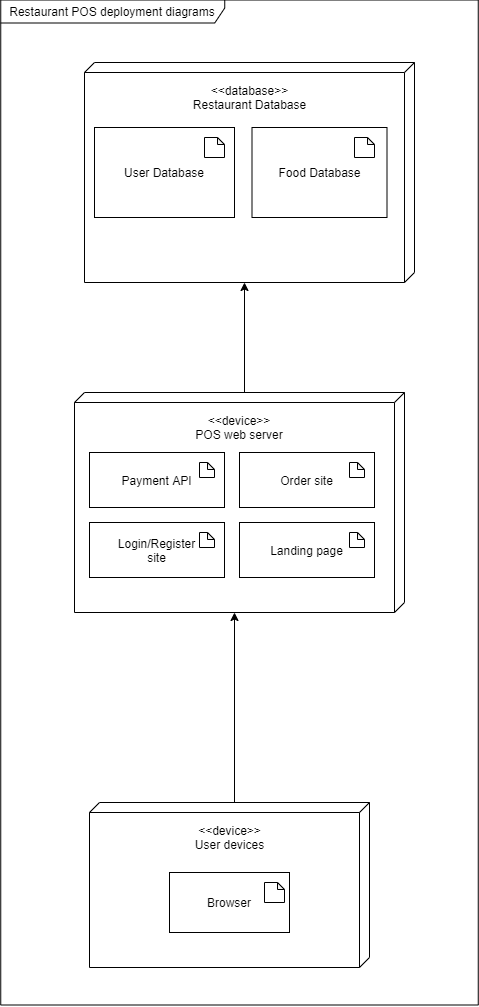

The diagram above was exported from draw.io. Its source (the exported page's mxGraphModel, read from the mxfile embedded in the PNG):
<mxGraphModel dx="905" dy="1530" grid="1" gridSize="10" guides="1" tooltips="1" connect="1" arrows="1" fold="1" page="1" pageScale="1" pageWidth="1100" pageHeight="850" background="none" math="0" shadow="0">
  <root>
    <mxCell id="0" />
    <mxCell id="1" parent="0" />
    <mxCell id="39150e848f15840c-2" value="" style="verticalAlign=top;align=left;spacingTop=8;spacingLeft=2;spacingRight=12;shape=cube;size=10;direction=south;fontStyle=4;html=1;rounded=0;shadow=0;comic=0;labelBackgroundColor=none;strokeWidth=1;fontFamily=Verdana;fontSize=12" parent="1" vertex="1">
      <mxGeometry x="530" y="70" width="330" height="220" as="geometry" />
    </mxCell>
    <mxCell id="2ljYGcoXspn_7xfdL4Pc-11" style="edgeStyle=orthogonalEdgeStyle;rounded=0;orthogonalLoop=1;jettySize=auto;html=1;exitX=0;exitY=0;exitDx=0;exitDy=135;exitPerimeter=0;entryX=0;entryY=0;entryDx=220;entryDy=170;entryPerimeter=0;" edge="1" parent="1" source="39150e848f15840c-3" target="39150e848f15840c-2">
      <mxGeometry relative="1" as="geometry" />
    </mxCell>
    <mxCell id="39150e848f15840c-3" value="" style="verticalAlign=top;align=left;spacingTop=8;spacingLeft=2;spacingRight=12;shape=cube;size=10;direction=south;fontStyle=4;html=1;rounded=0;shadow=0;comic=0;labelBackgroundColor=none;strokeWidth=1;fontFamily=Verdana;fontSize=12" parent="1" vertex="1">
      <mxGeometry x="545" y="480" width="280" height="165" as="geometry" />
    </mxCell>
    <mxCell id="2ljYGcoXspn_7xfdL4Pc-1" value="Browser" style="rounded=0;whiteSpace=wrap;html=1;" vertex="1" parent="1">
      <mxGeometry x="625" y="550" width="120" height="60" as="geometry" />
    </mxCell>
    <mxCell id="2ljYGcoXspn_7xfdL4Pc-12" value="" style="verticalAlign=top;align=left;spacingTop=8;spacingLeft=2;spacingRight=12;shape=cube;size=10;direction=south;fontStyle=4;html=1;rounded=0;shadow=0;comic=0;labelBackgroundColor=none;strokeWidth=1;fontFamily=Verdana;fontSize=12" vertex="1" parent="1">
      <mxGeometry x="540" y="-260" width="330" height="220" as="geometry" />
    </mxCell>
    <mxCell id="2ljYGcoXspn_7xfdL4Pc-2" value="User Database" style="rounded=0;whiteSpace=wrap;html=1;" vertex="1" parent="1">
      <mxGeometry x="550" y="-195" width="140" height="90" as="geometry" />
    </mxCell>
    <mxCell id="2ljYGcoXspn_7xfdL4Pc-3" value="Food Database" style="rounded=0;whiteSpace=wrap;html=1;" vertex="1" parent="1">
      <mxGeometry x="707.5" y="-195" width="135" height="90" as="geometry" />
    </mxCell>
    <mxCell id="2ljYGcoXspn_7xfdL4Pc-4" value="" style="shape=note;whiteSpace=wrap;html=1;backgroundOutline=1;darkOpacity=0.05;size=7;" vertex="1" parent="1">
      <mxGeometry x="660" y="-185" width="20" height="20" as="geometry" />
    </mxCell>
    <mxCell id="2ljYGcoXspn_7xfdL4Pc-6" value="" style="shape=note;whiteSpace=wrap;html=1;backgroundOutline=1;darkOpacity=0.05;size=7;" vertex="1" parent="1">
      <mxGeometry x="810" y="-185" width="20" height="20" as="geometry" />
    </mxCell>
    <mxCell id="2ljYGcoXspn_7xfdL4Pc-7" value="" style="shape=note;whiteSpace=wrap;html=1;backgroundOutline=1;darkOpacity=0.05;size=7;" vertex="1" parent="1">
      <mxGeometry x="720" y="560" width="20" height="20" as="geometry" />
    </mxCell>
    <mxCell id="2ljYGcoXspn_7xfdL4Pc-8" value="Payment API" style="rounded=0;whiteSpace=wrap;html=1;" vertex="1" parent="1">
      <mxGeometry x="545" y="130" width="135" height="55" as="geometry" />
    </mxCell>
    <mxCell id="2ljYGcoXspn_7xfdL4Pc-9" value="" style="shape=note;whiteSpace=wrap;html=1;backgroundOutline=1;darkOpacity=0.05;size=7;" vertex="1" parent="1">
      <mxGeometry x="655" y="140" width="15" height="15" as="geometry" />
    </mxCell>
    <mxCell id="2ljYGcoXspn_7xfdL4Pc-13" style="edgeStyle=orthogonalEdgeStyle;rounded=0;orthogonalLoop=1;jettySize=auto;html=1;exitX=0;exitY=0;exitDx=0;exitDy=160;exitPerimeter=0;entryX=0;entryY=0;entryDx=220;entryDy=170;entryPerimeter=0;" edge="1" parent="1" target="2ljYGcoXspn_7xfdL4Pc-12" source="39150e848f15840c-2">
      <mxGeometry relative="1" as="geometry">
        <mxPoint x="690" y="70" as="sourcePoint" />
      </mxGeometry>
    </mxCell>
    <mxCell id="2ljYGcoXspn_7xfdL4Pc-14" value="&amp;lt;&amp;lt;device&amp;gt;&amp;gt;&lt;br&gt;User devices" style="text;html=1;strokeColor=none;fillColor=none;align=center;verticalAlign=middle;whiteSpace=wrap;rounded=0;" vertex="1" parent="1">
      <mxGeometry x="642.5" y="500" width="85" height="30" as="geometry" />
    </mxCell>
    <mxCell id="2ljYGcoXspn_7xfdL4Pc-15" value="&amp;lt;&amp;lt;device&amp;gt;&amp;gt;&lt;br&gt;POS web server" style="text;html=1;strokeColor=none;fillColor=none;align=center;verticalAlign=middle;whiteSpace=wrap;rounded=0;" vertex="1" parent="1">
      <mxGeometry x="646.25" y="90" width="97.5" height="30" as="geometry" />
    </mxCell>
    <mxCell id="2ljYGcoXspn_7xfdL4Pc-17" value="Order site" style="rounded=0;whiteSpace=wrap;html=1;" vertex="1" parent="1">
      <mxGeometry x="695" y="130" width="135" height="55" as="geometry" />
    </mxCell>
    <mxCell id="2ljYGcoXspn_7xfdL4Pc-18" value="" style="shape=note;whiteSpace=wrap;html=1;backgroundOutline=1;darkOpacity=0.05;size=7;" vertex="1" parent="1">
      <mxGeometry x="805" y="140" width="15" height="15" as="geometry" />
    </mxCell>
    <mxCell id="2ljYGcoXspn_7xfdL4Pc-24" value="Landing page" style="rounded=0;whiteSpace=wrap;html=1;" vertex="1" parent="1">
      <mxGeometry x="695" y="200" width="135" height="55" as="geometry" />
    </mxCell>
    <mxCell id="2ljYGcoXspn_7xfdL4Pc-25" value="" style="shape=note;whiteSpace=wrap;html=1;backgroundOutline=1;darkOpacity=0.05;size=7;" vertex="1" parent="1">
      <mxGeometry x="805" y="210" width="15" height="15" as="geometry" />
    </mxCell>
    <mxCell id="2ljYGcoXspn_7xfdL4Pc-26" value="Login/Register&lt;br&gt;site" style="rounded=0;whiteSpace=wrap;html=1;" vertex="1" parent="1">
      <mxGeometry x="545" y="200" width="135" height="55" as="geometry" />
    </mxCell>
    <mxCell id="2ljYGcoXspn_7xfdL4Pc-27" value="" style="shape=note;whiteSpace=wrap;html=1;backgroundOutline=1;darkOpacity=0.05;size=7;" vertex="1" parent="1">
      <mxGeometry x="655" y="210" width="15" height="15" as="geometry" />
    </mxCell>
    <mxCell id="2ljYGcoXspn_7xfdL4Pc-28" value="&amp;lt;&amp;lt;database&amp;gt;&amp;gt;&lt;br&gt;Restaurant Database" style="text;html=1;strokeColor=none;fillColor=none;align=center;verticalAlign=middle;whiteSpace=wrap;rounded=0;" vertex="1" parent="1">
      <mxGeometry x="632.5" y="-240" width="145" height="30" as="geometry" />
    </mxCell>
    <mxCell id="2ljYGcoXspn_7xfdL4Pc-32" value="Restaurant POS deployment diagrams" style="shape=umlFrame;whiteSpace=wrap;html=1;width=224;height=23;" vertex="1" parent="1">
      <mxGeometry x="456.25" y="-322.5" width="477.5" height="1005" as="geometry" />
    </mxCell>
  </root>
</mxGraphModel>